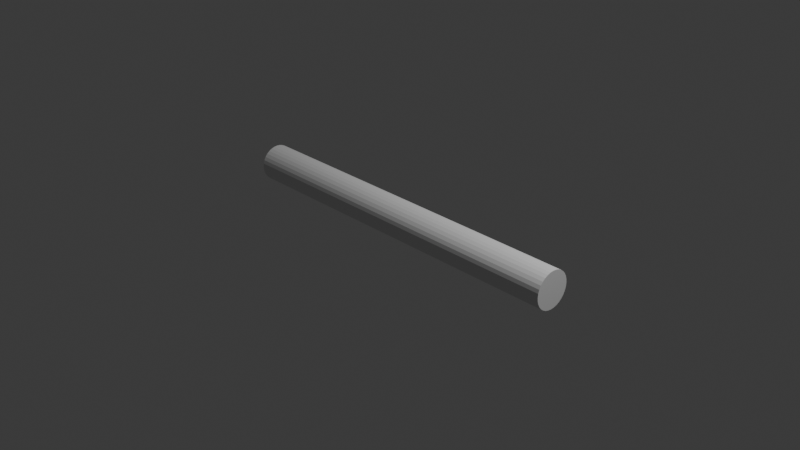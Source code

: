 # Source: cyl.blend  (saved by Blender 4.2.66; exported with 4.5.12 LTS)
import bpy
from mathutils import Matrix  # noqa: F401  (used for matrix-valued properties, if any)

bpy.ops.wm.read_factory_settings(use_empty=True)
scene = bpy.context.scene
scene.name = 'Scene'

# ---- collections
col_collection = bpy.data.collections.new('Collection'); scene.collection.children.link(col_collection)

# ---- world
world_world = bpy.data.worlds.new('World'); scene.world = world_world
world_world.use_nodes = True; world_world.node_tree.nodes.clear()
_N = world_world.node_tree.nodes; _L = world_world.node_tree.links
n0 = _N.new('ShaderNodeOutputWorld'); n0.name = 'World Output'; n0.location = (300, 300)
n1 = _N.new('ShaderNodeBackground'); n1.name = 'Background'; n1.location = (10, 300)
n1.inputs[0].default_value = (0.05088, 0.05088, 0.05088, 1.0)
_L.new(n1.outputs[0], n0.inputs[0])
n0.is_active_output = True
world_world.color = (0.05088, 0.05088, 0.05088)
world_world.sun_shadow_jitter_overblur = 0.0

# ---- cameras
cam_camera = bpy.data.cameras.new('Camera')
cam_camera.clip_end = 100.0
cam_camera.ortho_scale = 7.314

# ---- lights
light_light = bpy.data.lights.new('Light', 'POINT')
light_light.energy = 1000.0
light_light.shadow_soft_size = 0.1

# ---- meshes
me_cyl = bpy.data.meshes.new('cyl')
me_cyl.from_pydata([(-2.0, 0.2, 8.742e-08), (2.0, 0.2, -8.742e-08), (2.0, 0.1962, -0.03902), (-2.0, 0.1962, -0.03902), (2.0, 0.1848, -0.07654), (-2.0, 0.1848, -0.07654), (2.0, 0.1663, -0.1111), (-2.0, 0.1663, -0.1111), (2.0, 0.1414, -0.1414), (-2.0, 0.1414, -0.1414), (2.0, 0.1111, -0.1663), (-2.0, 0.1111, -0.1663), (2.0, 0.07654, -0.1848), (-2.0, 0.07654, -0.1848), (2.0, 0.03902, -0.1962), (-2.0, 0.03902, -0.1962), (2.0, 0.0, -0.2), (-2.0, 0.0, -0.2), (2.0, -0.03902, -0.1962), (-2.0, -0.03902, -0.1962), (2.0, -0.07654, -0.1848), (-2.0, -0.07654, -0.1848), (2.0, -0.1111, -0.1663), (-2.0, -0.1111, -0.1663), (2.0, -0.1414, -0.1414), (-2.0, -0.1414, -0.1414), (2.0, -0.1663, -0.1111), (-2.0, -0.1663, -0.1111), (2.0, -0.1848, -0.07654), (-2.0, -0.1848, -0.07654), (2.0, -0.1962, -0.03902), (-2.0, -0.1962, -0.03902), (2.0, -0.2, -8.742e-08), (-2.0, -0.2, 8.742e-08), (2.0, -0.1962, 0.03902), (-2.0, -0.1962, 0.03902), (2.0, -0.1848, 0.07654), (-2.0, -0.1848, 0.07654), (2.0, -0.1663, 0.1111), (-2.0, -0.1663, 0.1111), (2.0, -0.1414, 0.1414), (-2.0, -0.1414, 0.1414), (2.0, -0.1111, 0.1663), (-2.0, -0.1111, 0.1663), (2.0, -0.07654, 0.1848), (-2.0, -0.07654, 0.1848), (2.0, -0.03902, 0.1962), (-2.0, -0.03902, 0.1962), (2.0, 0.0, 0.2), (-2.0, 0.0, 0.2), (2.0, 0.03902, 0.1962), (-2.0, 0.03902, 0.1962), (2.0, 0.07654, 0.1848), (-2.0, 0.07654, 0.1848), (2.0, 0.1111, 0.1663), (-2.0, 0.1111, 0.1663), (2.0, 0.1414, 0.1414), (-2.0, 0.1414, 0.1414), (2.0, 0.1663, 0.1111), (-2.0, 0.1663, 0.1111), (2.0, 0.1848, 0.07654), (-2.0, 0.1848, 0.07654), (2.0, 0.1962, -0.03902), (2.0, 0.2, -8.742e-08), (2.0, 0.1962, 0.03902), (2.0, 0.1848, 0.07654), (2.0, 0.1663, 0.1111), (2.0, 0.1414, 0.1414), (2.0, 0.1111, 0.1663), (2.0, 0.07654, 0.1848), (2.0, 0.03902, 0.1962), (2.0, 0.0, 0.2), (2.0, -0.03902, 0.1962), (2.0, -0.07654, 0.1848), (2.0, -0.1111, 0.1663), (2.0, -0.1414, 0.1414), (2.0, -0.1663, 0.1111), (2.0, -0.1848, 0.07654), (2.0, -0.1962, 0.03902), (2.0, -0.2, -8.742e-08), (2.0, -0.1962, -0.03902), (2.0, -0.1848, -0.07654), (2.0, -0.1663, -0.1111), (2.0, -0.1414, -0.1414), (2.0, -0.1111, -0.1663), (2.0, -0.07654, -0.1848), (2.0, -0.03902, -0.1962), (2.0, 0.0, -0.2), (2.0, 0.03902, -0.1962), (2.0, 0.07654, -0.1848), (2.0, 0.1111, -0.1663), (2.0, 0.1414, -0.1414), (2.0, 0.1663, -0.1111), (2.0, 0.1848, -0.07654), (2.0, 0.1962, 0.03902), (-2.0, 0.1962, 0.03902), (2.0, 0.2, -8.742e-08), (-2.0, 0.2, 8.742e-08), (-2.0, 0.2, 8.742e-08), (-2.0, 0.1962, -0.03902), (-2.0, 0.1848, -0.07654), (-2.0, 0.1663, -0.1111), (-2.0, 0.1414, -0.1414), (-2.0, 0.1111, -0.1663), (-2.0, 0.07654, -0.1848), (-2.0, 0.03902, -0.1962), (-2.0, 0.0, -0.2), (-2.0, -0.03902, -0.1962), (-2.0, -0.07654, -0.1848), (-2.0, -0.1111, -0.1663), (-2.0, -0.1414, -0.1414), (-2.0, -0.1663, -0.1111), (-2.0, -0.1848, -0.07654), (-2.0, -0.1962, -0.03902), (-2.0, -0.2, 8.742e-08), (-2.0, -0.1962, 0.03902), (-2.0, -0.1848, 0.07654), (-2.0, -0.1663, 0.1111), (-2.0, -0.1414, 0.1414), (-2.0, -0.1111, 0.1663), (-2.0, -0.07654, 0.1848), (-2.0, -0.03902, 0.1962), (-2.0, 0.0, 0.2), (-2.0, 0.03902, 0.1962), (-2.0, 0.07654, 0.1848), (-2.0, 0.1111, 0.1663), (-2.0, 0.1414, 0.1414), (-2.0, 0.1663, 0.1111), (-2.0, 0.1848, 0.07654), (-2.0, 0.1962, 0.03902)], [], [(0, 1, 2, 3), (3, 2, 4, 5), (5, 4, 6, 7), (7, 6, 8, 9), (9, 8, 10, 11), (11, 10, 12, 13), (13, 12, 14, 15), (15, 14, 16, 17), (17, 16, 18, 19), (19, 18, 20, 21), (21, 20, 22, 23), (23, 22, 24, 25), (25, 24, 26, 27), (27, 26, 28, 29), (29, 28, 30, 31), (31, 30, 32, 33), (33, 32, 34, 35), (35, 34, 36, 37), (37, 36, 38, 39), (39, 38, 40, 41), (41, 40, 42, 43), (43, 42, 44, 45), (45, 44, 46, 47), (47, 46, 48, 49), (49, 48, 50, 51), (51, 50, 52, 53), (53, 52, 54, 55), (55, 54, 56, 57), (57, 56, 58, 59), (59, 58, 60, 61), (62, 63, 64, 65, 66, 67, 68, 69, 70, 71, 72, 73, 74, 75, 76, 77, 78, 79, 80, 81, 82, 83, 84, 85, 86, 87, 88, 89, 90, 91, 92, 93), (61, 60, 94, 95), (95, 94, 96, 97), (98, 99, 100, 101, 102, 103, 104, 105, 106, 107, 108, 109, 110, 111, 112, 113, 114, 115, 116, 117, 118, 119, 120, 121, 122, 123, 124, 125, 126, 127, 128, 129)])
_uv = me_cyl.uv_layers.new(name='UVMap')
_uv.uv.foreach_set('vector', [1.0, 0.5, 1.0, 1.0, 0.9688, 1.0, 0.9688, 0.5, 0.9688, 0.5, 0.9688, 1.0, 0.9375, 1.0, 0.9375, 0.5, 0.9375, 0.5, 0.9375, 1.0, 0.9062, 1.0, 0.9062, 0.5, 0.9062, 0.5, 0.9062, 1.0, 0.875, 1.0, 0.875, 0.5, 0.875, 0.5, 0.875, 1.0, 0.8438, 1.0, 0.8438, 0.5, 0.8438, 0.5, 0.8438, 1.0, 0.8125, 1.0, 0.8125, 0.5, 0.8125, 0.5, 0.8125, 1.0, 0.7812, 1.0, 0.7812, 0.5, 0.7812, 0.5, 0.7812, 1.0, 0.75, 1.0, 0.75, 0.5, 0.75, 0.5, 0.75, 1.0, 0.7188, 1.0, 0.7188, 0.5, 0.7188, 0.5, 0.7188, 1.0, 0.6875, 1.0, 0.6875, 0.5, 0.6875, 0.5, 0.6875, 1.0, 0.6562, 1.0, 0.6562, 0.5, 0.6562, 0.5, 0.6562, 1.0, 0.625, 1.0, 0.625, 0.5, 0.625, 0.5, 0.625, 1.0, 0.5938, 1.0, 0.5938, 0.5, 0.5938, 0.5, 0.5938, 1.0, 0.5625, 1.0, 0.5625, 0.5, 0.5625, 0.5, 0.5625, 1.0, 0.5312, 1.0, 0.5312, 0.5, 0.5312, 0.5, 0.5312, 1.0, 0.5, 1.0, 0.5, 0.5, 0.5, 0.5, 0.5, 1.0, 0.4688, 1.0, 0.4688, 0.5, 0.4688, 0.5, 0.4688, 1.0, 0.4375, 1.0, 0.4375, 0.5, 0.4375, 0.5, 0.4375, 1.0, 0.4062, 1.0, 0.4062, 0.5, 0.4062, 0.5, 0.4062, 1.0, 0.375, 1.0, 0.375, 0.5, 0.375, 0.5, 0.375, 1.0, 0.3438, 1.0, 0.3438, 0.5, 0.3438, 0.5, 0.3438, 1.0, 0.3125, 1.0, 0.3125, 0.5, 0.3125, 0.5, 0.3125, 1.0, 0.2812, 1.0, 0.2812, 0.5, 0.2812, 0.5, 0.2812, 1.0, 0.25, 1.0, 0.25, 0.5, 0.25, 0.5, 0.25, 1.0, 0.2188, 1.0, 0.2188, 0.5, 0.2188, 0.5, 0.2188, 1.0, 0.1875, 1.0, 0.1875, 0.5, 0.1875, 0.5, 0.1875, 1.0, 0.1562, 1.0, 0.1562, 0.5, 0.1562, 0.5, 0.1562, 1.0, 0.125, 1.0, 0.125, 0.5, 0.125, 0.5, 0.125, 1.0, 0.09375, 1.0, 0.09375, 0.5, 0.09375, 0.5, 0.09375, 1.0, 0.0625, 1.0, 0.0625, 0.5, 0.2968, 0.4854, 0.25, 0.49, 0.2032, 0.4854, 0.1582, 0.4717, 0.1167, 0.4496, 0.08029, 0.4197, 0.05045, 0.3833, 0.02827, 0.3418, 0.01461, 0.2968, 0.01, 0.25, 0.01461, 0.2032, 0.02827, 0.1582, 0.05045, 0.1167, 0.08029, 0.08029, 0.1167, 0.05045, 0.1582, 0.02827, 0.2032, 0.01461, 0.25, 0.01, 0.2968, 0.01461, 0.3418, 0.02827, 0.3833, 0.05045, 0.4197, 0.08029, 0.4496, 0.1167, 0.4717, 0.1582, 0.4854, 0.2032, 0.49, 0.25, 0.4854, 0.2968, 0.4717, 0.3418, 0.4496, 0.3833, 0.4197, 0.4197, 0.3833, 0.4496, 0.3418, 0.4717, 0.0625, 0.5, 0.0625, 1.0, 0.03125, 1.0, 0.03125, 0.5, 0.03125, 0.5, 0.03125, 1.0, 0.0, 1.0, 0.0, 0.5, 0.75, 0.49, 0.7968, 0.4854, 0.8418, 0.4717, 0.8833, 0.4496, 0.9197, 0.4197, 0.9496, 0.3833, 0.9717, 0.3418, 0.9854, 0.2968, 0.99, 0.25, 0.9854, 0.2032, 0.9717, 0.1582, 0.9496, 0.1167, 0.9197, 0.08029, 0.8833, 0.05045, 0.8418, 0.02827, 0.7968, 0.01461, 0.75, 0.01, 0.7032, 0.01461, 0.6582, 0.02827, 0.6167, 0.05045, 0.5803, 0.08029, 0.5504, 0.1167, 0.5283, 0.1582, 0.5146, 0.2032, 0.51, 0.25, 0.5146, 0.2968, 0.5283, 0.3418, 0.5504, 0.3833, 0.5803, 0.4197, 0.6167, 0.4496, 0.6582, 0.4717, 0.7032, 0.4854])
me_cyl.materials.append(None)
me_cyl.update()

# ---- objects
ob_light = bpy.data.objects.new('Light', light_light)
ob_camera = bpy.data.objects.new('Camera', cam_camera)
ob_cyl = bpy.data.objects.new('cyl', me_cyl)

# ---- transforms, parenting, visibility, modifiers, constraints
ob_light.location = (4.076, 1.005, 5.904)
ob_light.rotation_euler = (0.6503, 0.05522, 1.866)
ob_light.lock_rotations_4d = False
ob_light.empty_display_type = 'ARROWS'
ob_light.color = (0.0, 0.0, 0.0, 0.0)
ob_light.lineart.crease_threshold = 0.0
ob_camera.location = (7.359, -6.926, 4.958)
ob_camera.rotation_euler = (1.109, 0.0, 0.8149)
ob_camera.lock_rotations_4d = False
ob_camera.empty_display_type = 'ARROWS'
ob_camera.color = (0.0, 0.0, 0.0, 0.0)
ob_camera.display_type = 'WIRE'
ob_camera.lineart.crease_threshold = 0.0
ob_cyl.location = (0.0, 0.0, 0.0)

# ---- collection membership
col_collection.objects.link(ob_light)
col_collection.objects.link(ob_camera)
col_collection.objects.link(ob_cyl)

# ---- scene / render settings (as saved in the file)
scene.camera = ob_camera
scene.frame_start = 1; scene.frame_end = 250; scene.frame_set(1)
scene.render.engine = 'BLENDER_EEVEE_NEXT'
bpy.context.view_layer.update()
